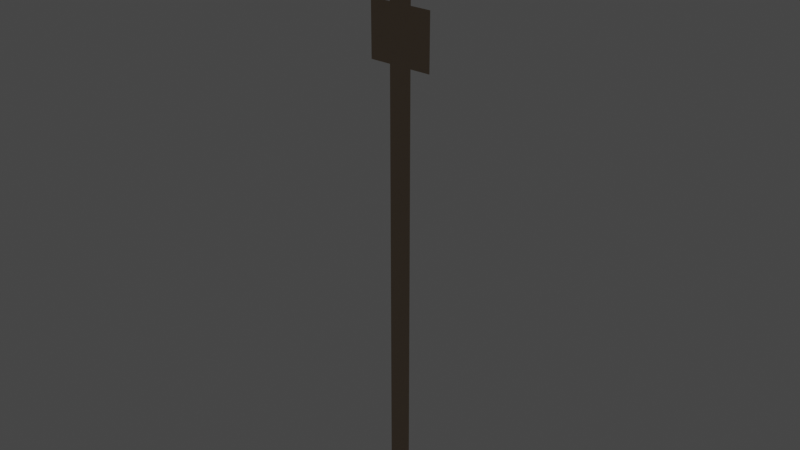 # Source: Pointer.blend  (saved by Blender 2.92.15; exported with 4.5.12 LTS)
import bpy
from mathutils import Matrix  # noqa: F401  (used for matrix-valued properties, if any)

bpy.ops.wm.read_factory_settings(use_empty=True)
scene = bpy.context.scene
scene.name = 'Scene'

# ---- collections
col_collection = bpy.data.collections.new('Collection'); scene.collection.children.link(col_collection)

# ---- materials (node trees are filled in below, after node groups)
mat_material_001 = bpy.data.materials.new('Material.001')
mat_material_001.use_transparent_shadow = False

# ---- material node trees
mat_material_001.use_nodes = True; mat_material_001.node_tree.nodes.clear()
_N = mat_material_001.node_tree.nodes; _L = mat_material_001.node_tree.links
n0 = _N.new('ShaderNodeBsdfPrincipled'); n0.name = 'Principled BSDF'; n0.location = (10, 300)
n0.distribution = 'GGX'
n0.subsurface_method = 'BURLEY'
n0.inputs[0].default_value = (0.3763, 0.2822, 0.1968, 1.0)
n0.inputs[3].default_value = 1.45
n0.inputs[27].default_value = (0.0, 0.0, 0.0, 1.0)
n0.inputs[28].default_value = 1.0
n1 = _N.new('ShaderNodeOutputMaterial'); n1.name = 'Material Output'; n1.location = (300, 300)
_L.new(n0.outputs[0], n1.inputs[0])
n1.is_active_output = True

# ---- world
world_world = bpy.data.worlds.new('World'); scene.world = world_world
world_world.use_nodes = True; world_world.node_tree.nodes.clear()
_N = world_world.node_tree.nodes; _L = world_world.node_tree.links
n0 = _N.new('ShaderNodeOutputWorld'); n0.name = 'World Output'; n0.location = (300, 300)
n1 = _N.new('ShaderNodeBackground'); n1.name = 'Background'; n1.location = (10, 300)
n1.inputs[0].default_value = (0.05088, 0.05088, 0.05088, 1.0)
_L.new(n1.outputs[0], n0.inputs[0])
n0.is_active_output = True
world_world.color = (0.05088, 0.05088, 0.05088)
world_world.use_sun_shadow = False
world_world.sun_shadow_jitter_overblur = 0.0

# ---- cameras
cam_camera = bpy.data.cameras.new('Camera')

# ---- lights
light_sun = bpy.data.lights.new('Sun', 'SUN')
light_sun.transmission_factor = 0.0
light_sun.energy = 4.52
light_sun.shadow_soft_size = 0.125

# ---- meshes
me_plane = bpy.data.meshes.new('Plane')
me_plane.from_pydata([(-0.08248, -1.866, 0.0), (0.08248, -1.866, 0.0), (-0.04728, 2.639, 0.0), (0.04728, 2.639, 0.0), (-0.08248, 1.484, 0.0), (0.08248, 1.484, 0.0), (0.08248, 1.882, 0.0), (-0.08248, 1.882, 0.0), (0.08248, 2.478, 0.0), (-0.08248, 2.478, 0.0), (0.2305, 1.484, 0.0), (0.2305, 1.882, 0.0), (-0.2336, 1.484, 0.0), (-0.2336, 1.882, 0.0)], [], [(9, 8, 3, 2), (0, 1, 5, 4), (4, 5, 6, 7), (7, 6, 8, 9), (6, 5, 10, 11), (4, 7, 13, 12)])
_uv = me_plane.uv_layers.new(name='UVMap')
_uv.uv.foreach_set('vector', [0.0, 0.9643, 1.0, 0.9643, 1.0, 1.0, 0.0, 1.0, 0.0, 0.0, 1.0, 0.0, 1.0, 0.7437, 0.0, 0.7437, 0.0, 0.7437, 1.0, 0.7437, 1.0, 0.8319, 0.0, 0.8319, 0.0, 0.8319, 1.0, 0.8319, 1.0, 0.9643, 0.0, 0.9643, 1.0, 0.8319, 1.0, 0.7437, 1.0, 0.7437, 1.0, 0.8319, 0.0, 0.7437, 0.0, 0.8319, 0.0, 0.8319, 0.0, 0.7437])
me_plane.materials.append(mat_material_001)
me_plane.use_remesh_fix_poles = True
me_plane.use_remesh_preserve_attributes = False
me_plane.use_mirror_vertex_groups = False
me_plane.update()

# ---- objects
ob_plane = bpy.data.objects.new('Plane', me_plane)
ob_camera = bpy.data.objects.new('Camera', cam_camera)
ob_sun = bpy.data.objects.new('Sun', light_sun)

# ---- transforms, parenting, visibility, modifiers, constraints
ob_plane.location = (0.0, 0.0, 0.0)
ob_plane.rotation_euler = (1.571, -0.0, 0.0)
ob_plane.lineart.crease_threshold = 0.0
ob_camera.location = (0.0, 22.91, 0.0)
ob_camera.rotation_euler = (-1.571, 3.142, 0.0)
ob_camera.lineart.crease_threshold = 0.0
ob_sun.location = (0.0, 0.0, 0.0)
ob_sun.rotation_euler = (-0.2259, 0.6664, 0.2279)
ob_sun.lineart.crease_threshold = 0.0

# ---- collection membership
col_collection.objects.link(ob_plane)
col_collection.objects.link(ob_camera)
col_collection.objects.link(ob_sun)

# ---- scene / render settings (as saved in the file)
scene.frame_start = 1; scene.frame_end = 250; scene.frame_set(1)
scene.render.engine = 'BLENDER_EEVEE_NEXT'
scene.cycles.use_denoising = False
scene.cycles.samples = 128
scene.cycles.sampling_pattern = 'TABULATED_SOBOL'
scene.cycles.use_adaptive_sampling = False
scene.cycles.use_light_tree = False
scene.view_settings.view_transform = 'Filmic'
bpy.context.view_layer.update()

# ---- added for rendering (the .blend has no active camera): camera
cam_auto = bpy.data.cameras.new('AutoCamera')
cam_auto.lens = 50.0
cam_auto.sensor_width = 36.0
cam_auto.clip_end = 1000.0
ob_auto_camera = bpy.data.objects.new('AutoCamera', cam_auto)
scene.collection.objects.link(ob_auto_camera)
ob_auto_camera.location = (4.18842, -5.02793, 3.73824)
ob_auto_camera.rotation_euler = (1.09748, -7.21219e-08, 0.694738)
scene.camera = ob_auto_camera
bpy.context.view_layer.update()
